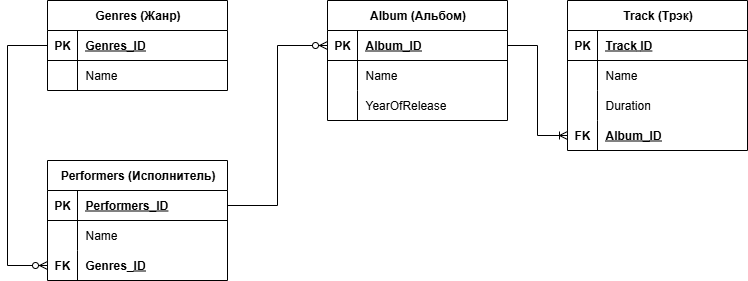

The diagram above was exported from draw.io. Its source (the exported page's mxGraphModel, read from the mxfile embedded in the PNG):
<mxGraphModel dx="1378" dy="772" grid="1" gridSize="10" guides="1" tooltips="1" connect="1" arrows="1" fold="1" page="1" pageScale="1" pageWidth="827" pageHeight="1169" math="0" shadow="0">
  <root>
    <mxCell id="0" />
    <mxCell id="1" parent="0" />
    <mxCell id="oh66TEQSNM8ofDtLwC0J-1" value="Genres (Жанр)" style="shape=table;startSize=30;container=1;collapsible=1;childLayout=tableLayout;fixedRows=1;rowLines=0;fontStyle=1;align=center;resizeLast=1;html=1;" parent="1" vertex="1">
      <mxGeometry x="80" y="80" width="180" height="90" as="geometry" />
    </mxCell>
    <mxCell id="oh66TEQSNM8ofDtLwC0J-2" value="" style="shape=tableRow;horizontal=0;startSize=0;swimlaneHead=0;swimlaneBody=0;fillColor=none;collapsible=0;dropTarget=0;points=[[0,0.5],[1,0.5]];portConstraint=eastwest;top=0;left=0;right=0;bottom=1;" parent="oh66TEQSNM8ofDtLwC0J-1" vertex="1">
      <mxGeometry y="30" width="180" height="30" as="geometry" />
    </mxCell>
    <mxCell id="oh66TEQSNM8ofDtLwC0J-3" value="PK" style="shape=partialRectangle;connectable=0;fillColor=none;top=0;left=0;bottom=0;right=0;fontStyle=1;overflow=hidden;whiteSpace=wrap;html=1;" parent="oh66TEQSNM8ofDtLwC0J-2" vertex="1">
      <mxGeometry width="30" height="30" as="geometry">
        <mxRectangle width="30" height="30" as="alternateBounds" />
      </mxGeometry>
    </mxCell>
    <mxCell id="oh66TEQSNM8ofDtLwC0J-4" value="&lt;span style=&quot;white-space-collapse: preserve;&quot; data-src-align=&quot;12:6&quot; class=&quot;aNeGP0gI0B9AV8JaHPyH&quot;&gt;&lt;span style=&quot;text-align: center; white-space: nowrap;&quot;&gt;Genres&lt;/span&gt;_&lt;/span&gt;ID" style="shape=partialRectangle;connectable=0;fillColor=none;top=0;left=0;bottom=0;right=0;align=left;spacingLeft=6;fontStyle=5;overflow=hidden;whiteSpace=wrap;html=1;" parent="oh66TEQSNM8ofDtLwC0J-2" vertex="1">
      <mxGeometry x="30" width="150" height="30" as="geometry">
        <mxRectangle width="150" height="30" as="alternateBounds" />
      </mxGeometry>
    </mxCell>
    <mxCell id="oh66TEQSNM8ofDtLwC0J-5" value="" style="shape=tableRow;horizontal=0;startSize=0;swimlaneHead=0;swimlaneBody=0;fillColor=none;collapsible=0;dropTarget=0;points=[[0,0.5],[1,0.5]];portConstraint=eastwest;top=0;left=0;right=0;bottom=0;" parent="oh66TEQSNM8ofDtLwC0J-1" vertex="1">
      <mxGeometry y="60" width="180" height="30" as="geometry" />
    </mxCell>
    <mxCell id="oh66TEQSNM8ofDtLwC0J-6" value="" style="shape=partialRectangle;connectable=0;fillColor=none;top=0;left=0;bottom=0;right=0;editable=1;overflow=hidden;whiteSpace=wrap;html=1;" parent="oh66TEQSNM8ofDtLwC0J-5" vertex="1">
      <mxGeometry width="30" height="30" as="geometry">
        <mxRectangle width="30" height="30" as="alternateBounds" />
      </mxGeometry>
    </mxCell>
    <mxCell id="oh66TEQSNM8ofDtLwC0J-7" value="Name" style="shape=partialRectangle;connectable=0;fillColor=none;top=0;left=0;bottom=0;right=0;align=left;spacingLeft=6;overflow=hidden;whiteSpace=wrap;html=1;" parent="oh66TEQSNM8ofDtLwC0J-5" vertex="1">
      <mxGeometry x="30" width="150" height="30" as="geometry">
        <mxRectangle width="150" height="30" as="alternateBounds" />
      </mxGeometry>
    </mxCell>
    <mxCell id="oh66TEQSNM8ofDtLwC0J-14" value="Performers (Исполнитель)" style="shape=table;startSize=30;container=1;collapsible=1;childLayout=tableLayout;fixedRows=1;rowLines=0;fontStyle=1;align=center;resizeLast=1;html=1;" parent="1" vertex="1">
      <mxGeometry x="80" y="240" width="180" height="120" as="geometry" />
    </mxCell>
    <mxCell id="oh66TEQSNM8ofDtLwC0J-15" value="" style="shape=tableRow;horizontal=0;startSize=0;swimlaneHead=0;swimlaneBody=0;fillColor=none;collapsible=0;dropTarget=0;points=[[0,0.5],[1,0.5]];portConstraint=eastwest;top=0;left=0;right=0;bottom=1;" parent="oh66TEQSNM8ofDtLwC0J-14" vertex="1">
      <mxGeometry y="30" width="180" height="30" as="geometry" />
    </mxCell>
    <mxCell id="oh66TEQSNM8ofDtLwC0J-16" value="PK" style="shape=partialRectangle;connectable=0;fillColor=none;top=0;left=0;bottom=0;right=0;fontStyle=1;overflow=hidden;whiteSpace=wrap;html=1;" parent="oh66TEQSNM8ofDtLwC0J-15" vertex="1">
      <mxGeometry width="30" height="30" as="geometry">
        <mxRectangle width="30" height="30" as="alternateBounds" />
      </mxGeometry>
    </mxCell>
    <mxCell id="oh66TEQSNM8ofDtLwC0J-17" value="Performers_ID" style="shape=partialRectangle;connectable=0;fillColor=none;top=0;left=0;bottom=0;right=0;align=left;spacingLeft=6;fontStyle=5;overflow=hidden;whiteSpace=wrap;html=1;" parent="oh66TEQSNM8ofDtLwC0J-15" vertex="1">
      <mxGeometry x="30" width="150" height="30" as="geometry">
        <mxRectangle width="150" height="30" as="alternateBounds" />
      </mxGeometry>
    </mxCell>
    <mxCell id="oh66TEQSNM8ofDtLwC0J-18" value="" style="shape=tableRow;horizontal=0;startSize=0;swimlaneHead=0;swimlaneBody=0;fillColor=none;collapsible=0;dropTarget=0;points=[[0,0.5],[1,0.5]];portConstraint=eastwest;top=0;left=0;right=0;bottom=0;" parent="oh66TEQSNM8ofDtLwC0J-14" vertex="1">
      <mxGeometry y="60" width="180" height="30" as="geometry" />
    </mxCell>
    <mxCell id="oh66TEQSNM8ofDtLwC0J-19" value="" style="shape=partialRectangle;connectable=0;fillColor=none;top=0;left=0;bottom=0;right=0;editable=1;overflow=hidden;whiteSpace=wrap;html=1;" parent="oh66TEQSNM8ofDtLwC0J-18" vertex="1">
      <mxGeometry width="30" height="30" as="geometry">
        <mxRectangle width="30" height="30" as="alternateBounds" />
      </mxGeometry>
    </mxCell>
    <mxCell id="oh66TEQSNM8ofDtLwC0J-20" value="Name" style="shape=partialRectangle;connectable=0;fillColor=none;top=0;left=0;bottom=0;right=0;align=left;spacingLeft=6;overflow=hidden;whiteSpace=wrap;html=1;" parent="oh66TEQSNM8ofDtLwC0J-18" vertex="1">
      <mxGeometry x="30" width="150" height="30" as="geometry">
        <mxRectangle width="150" height="30" as="alternateBounds" />
      </mxGeometry>
    </mxCell>
    <mxCell id="PZWS33v3H8j3TzEzFPTG-1" value="" style="shape=tableRow;horizontal=0;startSize=0;swimlaneHead=0;swimlaneBody=0;fillColor=none;collapsible=0;dropTarget=0;points=[[0,0.5],[1,0.5]];portConstraint=eastwest;top=0;left=0;right=0;bottom=0;" vertex="1" parent="oh66TEQSNM8ofDtLwC0J-14">
      <mxGeometry y="90" width="180" height="30" as="geometry" />
    </mxCell>
    <mxCell id="PZWS33v3H8j3TzEzFPTG-2" value="&lt;span style=&quot;font-weight: 700;&quot;&gt;FK&lt;/span&gt;" style="shape=partialRectangle;connectable=0;fillColor=none;top=0;left=0;bottom=0;right=0;editable=1;overflow=hidden;whiteSpace=wrap;html=1;" vertex="1" parent="PZWS33v3H8j3TzEzFPTG-1">
      <mxGeometry width="30" height="30" as="geometry">
        <mxRectangle width="30" height="30" as="alternateBounds" />
      </mxGeometry>
    </mxCell>
    <mxCell id="PZWS33v3H8j3TzEzFPTG-3" value="&lt;span style=&quot;font-weight: 700; white-space-collapse: preserve;&quot; data-src-align=&quot;12:6&quot; class=&quot;aNeGP0gI0B9AV8JaHPyH&quot;&gt;&lt;span style=&quot;text-align: center; white-space: nowrap;&quot;&gt;Genres&lt;/span&gt;_&lt;/span&gt;&lt;span style=&quot;font-weight: 700; text-decoration-line: underline;&quot;&gt;ID&lt;/span&gt;" style="shape=partialRectangle;connectable=0;fillColor=none;top=0;left=0;bottom=0;right=0;align=left;spacingLeft=6;overflow=hidden;whiteSpace=wrap;html=1;" vertex="1" parent="PZWS33v3H8j3TzEzFPTG-1">
      <mxGeometry x="30" width="150" height="30" as="geometry">
        <mxRectangle width="150" height="30" as="alternateBounds" />
      </mxGeometry>
    </mxCell>
    <mxCell id="oh66TEQSNM8ofDtLwC0J-25" value="Аlbum (Альбом)" style="shape=table;startSize=30;container=1;collapsible=1;childLayout=tableLayout;fixedRows=1;rowLines=0;fontStyle=1;align=center;resizeLast=1;html=1;" parent="1" vertex="1">
      <mxGeometry x="360" y="80" width="180" height="120" as="geometry" />
    </mxCell>
    <mxCell id="oh66TEQSNM8ofDtLwC0J-26" value="" style="shape=tableRow;horizontal=0;startSize=0;swimlaneHead=0;swimlaneBody=0;fillColor=none;collapsible=0;dropTarget=0;points=[[0,0.5],[1,0.5]];portConstraint=eastwest;top=0;left=0;right=0;bottom=1;" parent="oh66TEQSNM8ofDtLwC0J-25" vertex="1">
      <mxGeometry y="30" width="180" height="30" as="geometry" />
    </mxCell>
    <mxCell id="oh66TEQSNM8ofDtLwC0J-27" value="PK" style="shape=partialRectangle;connectable=0;fillColor=none;top=0;left=0;bottom=0;right=0;fontStyle=1;overflow=hidden;whiteSpace=wrap;html=1;" parent="oh66TEQSNM8ofDtLwC0J-26" vertex="1">
      <mxGeometry width="30" height="30" as="geometry">
        <mxRectangle width="30" height="30" as="alternateBounds" />
      </mxGeometry>
    </mxCell>
    <mxCell id="oh66TEQSNM8ofDtLwC0J-28" value="&lt;span style=&quot;white-space-collapse: preserve;&quot; data-src-align=&quot;12:6&quot; class=&quot;aNeGP0gI0B9AV8JaHPyH&quot;&gt;&lt;span style=&quot;text-align: center; white-space: nowrap;&quot;&gt;Album&lt;/span&gt;_&lt;/span&gt;ID" style="shape=partialRectangle;connectable=0;fillColor=none;top=0;left=0;bottom=0;right=0;align=left;spacingLeft=6;fontStyle=5;overflow=hidden;whiteSpace=wrap;html=1;" parent="oh66TEQSNM8ofDtLwC0J-26" vertex="1">
      <mxGeometry x="30" width="150" height="30" as="geometry">
        <mxRectangle width="150" height="30" as="alternateBounds" />
      </mxGeometry>
    </mxCell>
    <mxCell id="oh66TEQSNM8ofDtLwC0J-29" value="" style="shape=tableRow;horizontal=0;startSize=0;swimlaneHead=0;swimlaneBody=0;fillColor=none;collapsible=0;dropTarget=0;points=[[0,0.5],[1,0.5]];portConstraint=eastwest;top=0;left=0;right=0;bottom=0;" parent="oh66TEQSNM8ofDtLwC0J-25" vertex="1">
      <mxGeometry y="60" width="180" height="30" as="geometry" />
    </mxCell>
    <mxCell id="oh66TEQSNM8ofDtLwC0J-30" value="" style="shape=partialRectangle;connectable=0;fillColor=none;top=0;left=0;bottom=0;right=0;editable=1;overflow=hidden;whiteSpace=wrap;html=1;" parent="oh66TEQSNM8ofDtLwC0J-29" vertex="1">
      <mxGeometry width="30" height="30" as="geometry">
        <mxRectangle width="30" height="30" as="alternateBounds" />
      </mxGeometry>
    </mxCell>
    <mxCell id="oh66TEQSNM8ofDtLwC0J-31" value="Name" style="shape=partialRectangle;connectable=0;fillColor=none;top=0;left=0;bottom=0;right=0;align=left;spacingLeft=6;overflow=hidden;whiteSpace=wrap;html=1;" parent="oh66TEQSNM8ofDtLwC0J-29" vertex="1">
      <mxGeometry x="30" width="150" height="30" as="geometry">
        <mxRectangle width="150" height="30" as="alternateBounds" />
      </mxGeometry>
    </mxCell>
    <mxCell id="oh66TEQSNM8ofDtLwC0J-42" value="" style="shape=tableRow;horizontal=0;startSize=0;swimlaneHead=0;swimlaneBody=0;fillColor=none;collapsible=0;dropTarget=0;points=[[0,0.5],[1,0.5]];portConstraint=eastwest;top=0;left=0;right=0;bottom=0;" parent="oh66TEQSNM8ofDtLwC0J-25" vertex="1">
      <mxGeometry y="90" width="180" height="30" as="geometry" />
    </mxCell>
    <mxCell id="oh66TEQSNM8ofDtLwC0J-43" value="" style="shape=partialRectangle;connectable=0;fillColor=none;top=0;left=0;bottom=0;right=0;editable=1;overflow=hidden;whiteSpace=wrap;html=1;" parent="oh66TEQSNM8ofDtLwC0J-42" vertex="1">
      <mxGeometry width="30" height="30" as="geometry">
        <mxRectangle width="30" height="30" as="alternateBounds" />
      </mxGeometry>
    </mxCell>
    <mxCell id="oh66TEQSNM8ofDtLwC0J-44" value="YearOfRelease" style="shape=partialRectangle;connectable=0;fillColor=none;top=0;left=0;bottom=0;right=0;align=left;spacingLeft=6;overflow=hidden;whiteSpace=wrap;html=1;" parent="oh66TEQSNM8ofDtLwC0J-42" vertex="1">
      <mxGeometry x="30" width="150" height="30" as="geometry">
        <mxRectangle width="150" height="30" as="alternateBounds" />
      </mxGeometry>
    </mxCell>
    <mxCell id="oh66TEQSNM8ofDtLwC0J-32" value="&lt;span style=&quot;white-space: pre-wrap;&quot; data-src-align=&quot;0:4&quot; class=&quot;aNeGP0gI0B9AV8JaHPyH&quot;&gt;Track&lt;/span&gt;&amp;nbsp;(Трэк)" style="shape=table;startSize=30;container=1;collapsible=1;childLayout=tableLayout;fixedRows=1;rowLines=0;fontStyle=1;align=center;resizeLast=1;html=1;" parent="1" vertex="1">
      <mxGeometry x="600" y="80" width="180" height="150" as="geometry" />
    </mxCell>
    <mxCell id="oh66TEQSNM8ofDtLwC0J-33" value="" style="shape=tableRow;horizontal=0;startSize=0;swimlaneHead=0;swimlaneBody=0;fillColor=none;collapsible=0;dropTarget=0;points=[[0,0.5],[1,0.5]];portConstraint=eastwest;top=0;left=0;right=0;bottom=1;" parent="oh66TEQSNM8ofDtLwC0J-32" vertex="1">
      <mxGeometry y="30" width="180" height="30" as="geometry" />
    </mxCell>
    <mxCell id="oh66TEQSNM8ofDtLwC0J-34" value="PK" style="shape=partialRectangle;connectable=0;fillColor=none;top=0;left=0;bottom=0;right=0;fontStyle=1;overflow=hidden;whiteSpace=wrap;html=1;" parent="oh66TEQSNM8ofDtLwC0J-33" vertex="1">
      <mxGeometry width="30" height="30" as="geometry">
        <mxRectangle width="30" height="30" as="alternateBounds" />
      </mxGeometry>
    </mxCell>
    <mxCell id="oh66TEQSNM8ofDtLwC0J-35" value="&lt;span style=&quot;text-align: center; white-space-collapse: preserve;&quot; data-src-align=&quot;0:4&quot; class=&quot;aNeGP0gI0B9AV8JaHPyH&quot;&gt;Track&lt;/span&gt;&lt;span style=&quot;text-align: center; text-wrap-mode: nowrap;&quot;&gt;&amp;nbsp;&lt;/span&gt;ID" style="shape=partialRectangle;connectable=0;fillColor=none;top=0;left=0;bottom=0;right=0;align=left;spacingLeft=6;fontStyle=5;overflow=hidden;whiteSpace=wrap;html=1;" parent="oh66TEQSNM8ofDtLwC0J-33" vertex="1">
      <mxGeometry x="30" width="150" height="30" as="geometry">
        <mxRectangle width="150" height="30" as="alternateBounds" />
      </mxGeometry>
    </mxCell>
    <mxCell id="oh66TEQSNM8ofDtLwC0J-36" value="" style="shape=tableRow;horizontal=0;startSize=0;swimlaneHead=0;swimlaneBody=0;fillColor=none;collapsible=0;dropTarget=0;points=[[0,0.5],[1,0.5]];portConstraint=eastwest;top=0;left=0;right=0;bottom=0;" parent="oh66TEQSNM8ofDtLwC0J-32" vertex="1">
      <mxGeometry y="60" width="180" height="30" as="geometry" />
    </mxCell>
    <mxCell id="oh66TEQSNM8ofDtLwC0J-37" value="" style="shape=partialRectangle;connectable=0;fillColor=none;top=0;left=0;bottom=0;right=0;editable=1;overflow=hidden;whiteSpace=wrap;html=1;" parent="oh66TEQSNM8ofDtLwC0J-36" vertex="1">
      <mxGeometry width="30" height="30" as="geometry">
        <mxRectangle width="30" height="30" as="alternateBounds" />
      </mxGeometry>
    </mxCell>
    <mxCell id="oh66TEQSNM8ofDtLwC0J-38" value="Name" style="shape=partialRectangle;connectable=0;fillColor=none;top=0;left=0;bottom=0;right=0;align=left;spacingLeft=6;overflow=hidden;whiteSpace=wrap;html=1;" parent="oh66TEQSNM8ofDtLwC0J-36" vertex="1">
      <mxGeometry x="30" width="150" height="30" as="geometry">
        <mxRectangle width="150" height="30" as="alternateBounds" />
      </mxGeometry>
    </mxCell>
    <mxCell id="oh66TEQSNM8ofDtLwC0J-39" value="" style="shape=tableRow;horizontal=0;startSize=0;swimlaneHead=0;swimlaneBody=0;fillColor=none;collapsible=0;dropTarget=0;points=[[0,0.5],[1,0.5]];portConstraint=eastwest;top=0;left=0;right=0;bottom=0;" parent="oh66TEQSNM8ofDtLwC0J-32" vertex="1">
      <mxGeometry y="90" width="180" height="30" as="geometry" />
    </mxCell>
    <mxCell id="oh66TEQSNM8ofDtLwC0J-40" value="" style="shape=partialRectangle;connectable=0;fillColor=none;top=0;left=0;bottom=0;right=0;editable=1;overflow=hidden;whiteSpace=wrap;html=1;" parent="oh66TEQSNM8ofDtLwC0J-39" vertex="1">
      <mxGeometry width="30" height="30" as="geometry">
        <mxRectangle width="30" height="30" as="alternateBounds" />
      </mxGeometry>
    </mxCell>
    <mxCell id="oh66TEQSNM8ofDtLwC0J-41" value="&lt;div style=&quot;text-align: center;&quot;&gt;&lt;span style=&quot;background-color: transparent; text-wrap-mode: nowrap;&quot;&gt;Duration&lt;/span&gt;&lt;/div&gt;" style="shape=partialRectangle;connectable=0;fillColor=none;top=0;left=0;bottom=0;right=0;align=left;spacingLeft=6;overflow=hidden;whiteSpace=wrap;html=1;" parent="oh66TEQSNM8ofDtLwC0J-39" vertex="1">
      <mxGeometry x="30" width="150" height="30" as="geometry">
        <mxRectangle width="150" height="30" as="alternateBounds" />
      </mxGeometry>
    </mxCell>
    <mxCell id="oh66TEQSNM8ofDtLwC0J-48" value="" style="shape=tableRow;horizontal=0;startSize=0;swimlaneHead=0;swimlaneBody=0;fillColor=none;collapsible=0;dropTarget=0;points=[[0,0.5],[1,0.5]];portConstraint=eastwest;top=0;left=0;right=0;bottom=0;" parent="oh66TEQSNM8ofDtLwC0J-32" vertex="1">
      <mxGeometry y="120" width="180" height="30" as="geometry" />
    </mxCell>
    <mxCell id="oh66TEQSNM8ofDtLwC0J-49" value="&lt;span style=&quot;font-weight: 700;&quot;&gt;FK&lt;/span&gt;" style="shape=partialRectangle;connectable=0;fillColor=none;top=0;left=0;bottom=0;right=0;editable=1;overflow=hidden;whiteSpace=wrap;html=1;" parent="oh66TEQSNM8ofDtLwC0J-48" vertex="1">
      <mxGeometry width="30" height="30" as="geometry">
        <mxRectangle width="30" height="30" as="alternateBounds" />
      </mxGeometry>
    </mxCell>
    <mxCell id="oh66TEQSNM8ofDtLwC0J-50" value="&lt;u&gt;&lt;span style=&quot;font-weight: 700; white-space-collapse: preserve;&quot; data-src-align=&quot;12:6&quot; class=&quot;aNeGP0gI0B9AV8JaHPyH&quot;&gt;&lt;span style=&quot;text-align: center; white-space: nowrap;&quot;&gt;Album&lt;/span&gt;_&lt;/span&gt;&lt;span style=&quot;font-weight: 700;&quot;&gt;ID&lt;/span&gt;&lt;/u&gt;" style="shape=partialRectangle;connectable=0;fillColor=none;top=0;left=0;bottom=0;right=0;align=left;spacingLeft=6;overflow=hidden;whiteSpace=wrap;html=1;" parent="oh66TEQSNM8ofDtLwC0J-48" vertex="1">
      <mxGeometry x="30" width="150" height="30" as="geometry">
        <mxRectangle width="150" height="30" as="alternateBounds" />
      </mxGeometry>
    </mxCell>
    <mxCell id="oh66TEQSNM8ofDtLwC0J-77" value="" style="edgeStyle=elbowEdgeStyle;fontSize=12;html=1;endArrow=ERoneToMany;rounded=0;exitX=1;exitY=0.5;exitDx=0;exitDy=0;entryX=0;entryY=0.5;entryDx=0;entryDy=0;" parent="1" source="oh66TEQSNM8ofDtLwC0J-26" target="oh66TEQSNM8ofDtLwC0J-48" edge="1">
      <mxGeometry width="100" height="100" relative="1" as="geometry">
        <mxPoint x="360" y="450" as="sourcePoint" />
        <mxPoint x="460" y="350" as="targetPoint" />
      </mxGeometry>
    </mxCell>
    <mxCell id="PZWS33v3H8j3TzEzFPTG-4" value="" style="edgeStyle=elbowEdgeStyle;fontSize=12;html=1;endArrow=ERzeroToMany;endFill=1;rounded=0;entryX=0;entryY=0.5;entryDx=0;entryDy=0;exitX=0;exitY=0.5;exitDx=0;exitDy=0;" edge="1" parent="1" source="oh66TEQSNM8ofDtLwC0J-2" target="PZWS33v3H8j3TzEzFPTG-1">
      <mxGeometry width="100" height="100" relative="1" as="geometry">
        <mxPoint x="-70" y="430" as="sourcePoint" />
        <mxPoint x="30" y="330" as="targetPoint" />
        <Array as="points">
          <mxPoint x="40" y="240" />
        </Array>
      </mxGeometry>
    </mxCell>
    <mxCell id="PZWS33v3H8j3TzEzFPTG-5" value="" style="edgeStyle=elbowEdgeStyle;fontSize=12;html=1;endArrow=ERzeroToMany;endFill=1;rounded=0;entryX=0;entryY=0.5;entryDx=0;entryDy=0;exitX=1;exitY=0.5;exitDx=0;exitDy=0;" edge="1" parent="1" source="oh66TEQSNM8ofDtLwC0J-15" target="oh66TEQSNM8ofDtLwC0J-26">
      <mxGeometry width="100" height="100" relative="1" as="geometry">
        <mxPoint x="450" y="330" as="sourcePoint" />
        <mxPoint x="350" y="490" as="targetPoint" />
      </mxGeometry>
    </mxCell>
  </root>
</mxGraphModel>